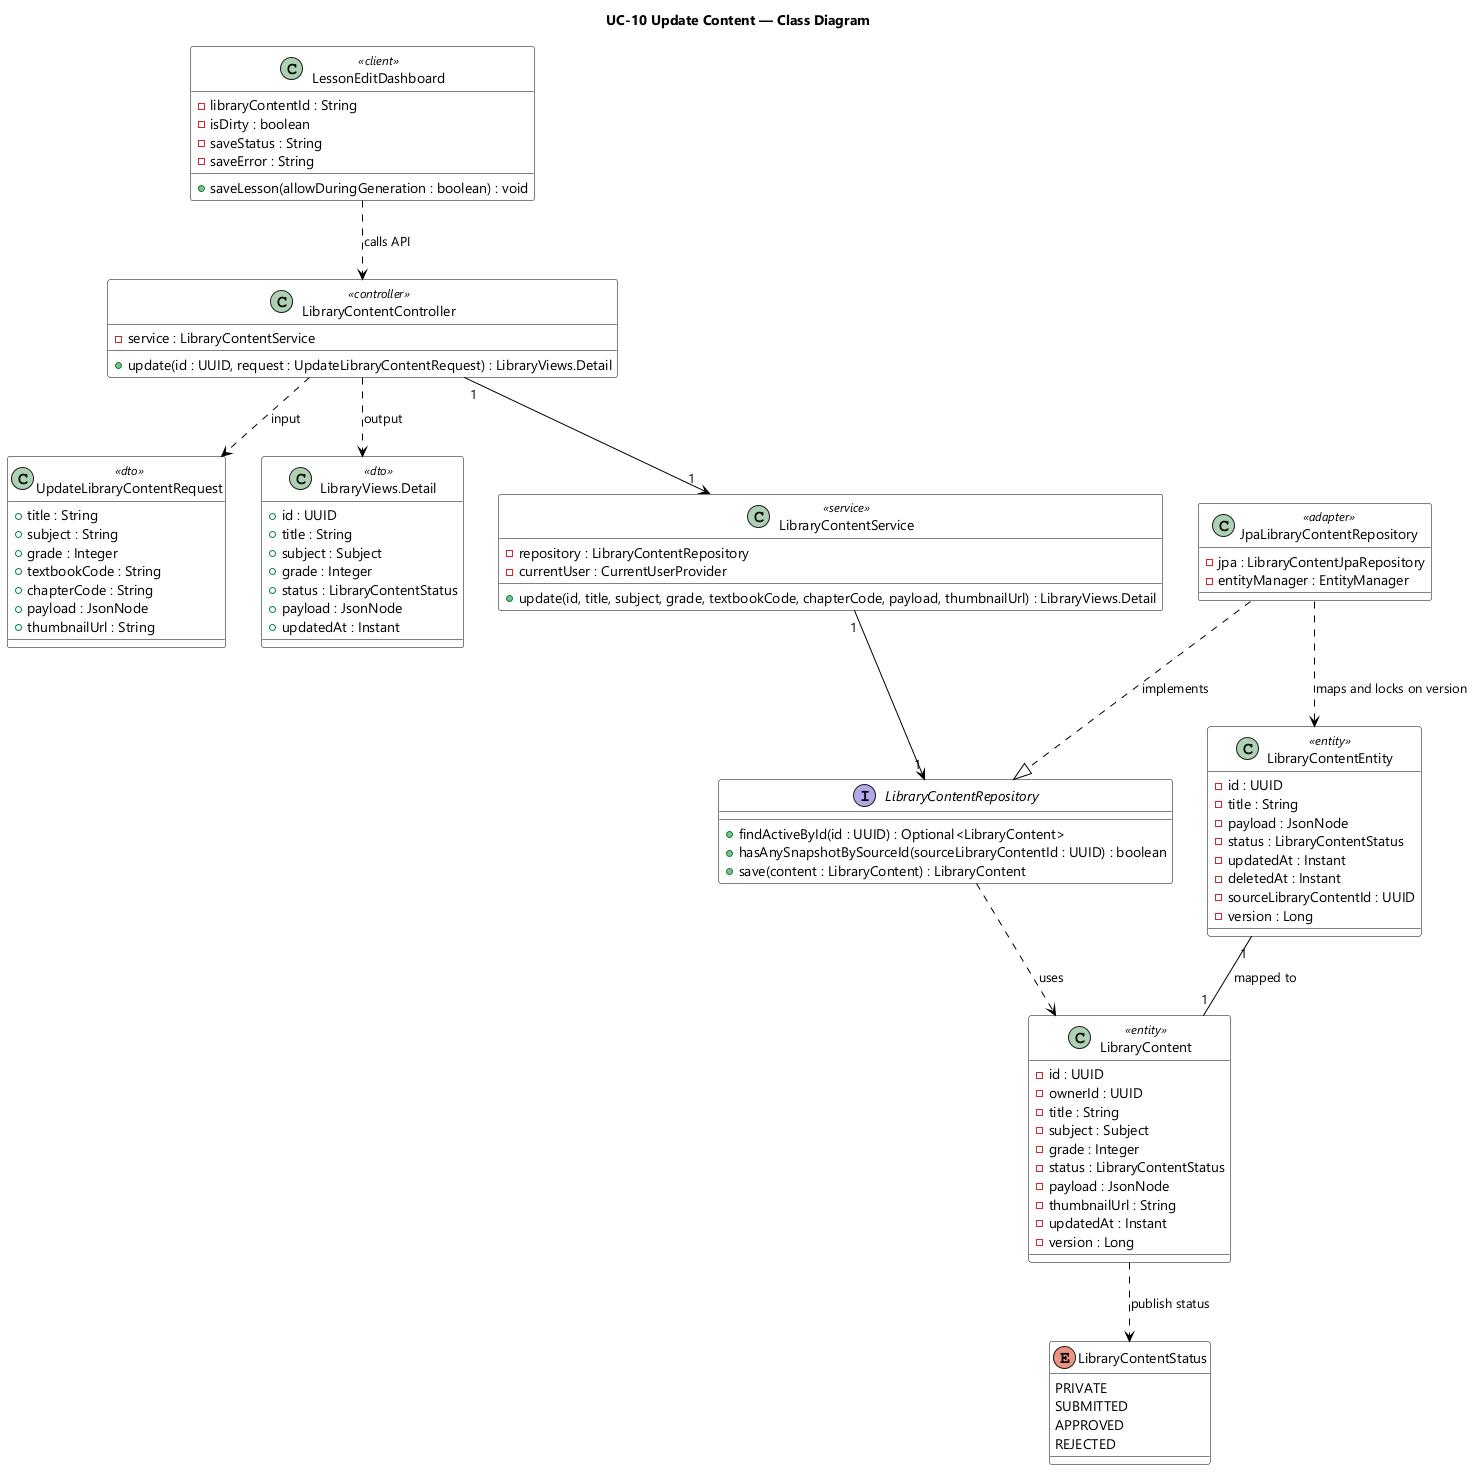

The diagram above was rendered by PlantUML. Its source (embedded in the PNG):
@startuml UC-10 Update Content - Class Diagram
skinparamlocked dpi 96
skinparam defaultFontName "Segoe UI"
skinparam shadowing false
skinparam classBackgroundColor #FFFFFF
skinparam classBorderColor #000000
skinparam ArrowColor #000000
title UC-10 Update Content — Class Diagram

class LessonEditDashboard <<client>> {
  - libraryContentId : String
  - isDirty : boolean
  - saveStatus : String
  - saveError : String
  + saveLesson(allowDuringGeneration : boolean) : void
}

class UpdateLibraryContentRequest <<dto>> {
  + title : String
  + subject : String
  + grade : Integer
  + textbookCode : String
  + chapterCode : String
  + payload : JsonNode
  + thumbnailUrl : String
}

class "LibraryViews.Detail" as LibraryDetailView <<dto>> {
  + id : UUID
  + title : String
  + subject : Subject
  + grade : Integer
  + status : LibraryContentStatus
  + payload : JsonNode
  + updatedAt : Instant
}

class LibraryContentController <<controller>> {
  - service : LibraryContentService
  + update(id : UUID, request : UpdateLibraryContentRequest) : LibraryViews.Detail
}

class LibraryContentService <<service>> {
  - repository : LibraryContentRepository
  - currentUser : CurrentUserProvider
  + update(id, title, subject, grade, textbookCode, chapterCode, payload, thumbnailUrl) : LibraryViews.Detail
}

interface LibraryContentRepository {
  + findActiveById(id : UUID) : Optional<LibraryContent>
  + hasAnySnapshotBySourceId(sourceLibraryContentId : UUID) : boolean
  + save(content : LibraryContent) : LibraryContent
}

class JpaLibraryContentRepository <<adapter>> {
  - jpa : LibraryContentJpaRepository
  - entityManager : EntityManager
}

class LibraryContent <<entity>> {
  - id : UUID
  - ownerId : UUID
  - title : String
  - subject : Subject
  - grade : Integer
  - status : LibraryContentStatus
  - payload : JsonNode
  - thumbnailUrl : String
  - updatedAt : Instant
  - version : Long
}

class LibraryContentEntity <<entity>> {
  - id : UUID
  - title : String
  - payload : JsonNode
  - status : LibraryContentStatus
  - updatedAt : Instant
  - deletedAt : Instant
  - sourceLibraryContentId : UUID
  - version : Long
}

enum LibraryContentStatus {
  PRIVATE
  SUBMITTED
  APPROVED
  REJECTED
}

LessonEditDashboard ..> LibraryContentController : calls API
LibraryContentController ..> UpdateLibraryContentRequest : input
LibraryContentController ..> LibraryDetailView : output
LibraryContentController "1" --> "1" LibraryContentService
LibraryContentService "1" --> "1" LibraryContentRepository
JpaLibraryContentRepository ..|> LibraryContentRepository : implements
LibraryContentRepository ..> LibraryContent : uses
JpaLibraryContentRepository ..> LibraryContentEntity : maps and locks on version
LibraryContentEntity "1" -- "1" LibraryContent : mapped to
LibraryContent ..> LibraryContentStatus : publish status

@enduml